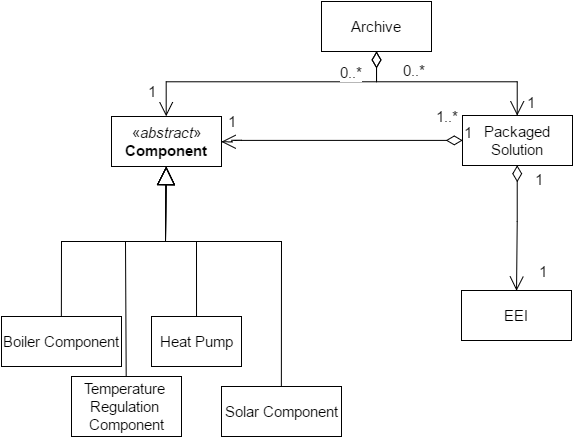

The diagram above was exported from draw.io. Its source (the exported page's mxGraphModel, read from the mxfile embedded in the PNG):
<mxGraphModel dx="986" dy="528" grid="1" gridSize="10" guides="1" tooltips="1" connect="1" arrows="1" fold="1" page="1" pageScale="1" pageWidth="850" pageHeight="1100" background="#ffffff" math="0" shadow="0">
  <root>
    <mxCell id="0" />
    <mxCell id="1" parent="0" />
    <mxCell id="651d88d6f849c97-1" value="&lt;div&gt;&lt;span&gt;«&lt;/span&gt;&lt;i&gt;abstract&lt;/i&gt;&lt;span&gt;»&lt;/span&gt;&lt;br&gt;&lt;b&gt;Component&lt;/b&gt;&lt;/div&gt;" style="html=1;fontSize=15;" vertex="1" parent="1">
      <mxGeometry x="120" y="155" width="110" height="50" as="geometry" />
    </mxCell>
    <mxCell id="651d88d6f849c97-2" value="Boiler Component" style="html=1;fontSize=15;" vertex="1" parent="1">
      <mxGeometry x="10" y="355" width="120" height="50" as="geometry" />
    </mxCell>
    <mxCell id="651d88d6f849c97-3" value="Heat Pump" style="html=1;fontSize=15;" vertex="1" parent="1">
      <mxGeometry x="160" y="355" width="90" height="50" as="geometry" />
    </mxCell>
    <mxCell id="651d88d6f849c97-5" value="Solar Component" style="html=1;fontSize=15;" vertex="1" parent="1">
      <mxGeometry x="230" y="425" width="120" height="50" as="geometry" />
    </mxCell>
    <mxCell id="651d88d6f849c97-6" value="Temperature&amp;nbsp;&lt;div&gt;Regulation&amp;nbsp;&lt;/div&gt;&lt;div&gt;Component&lt;/div&gt;" style="html=1;fontSize=15;" vertex="1" parent="1">
      <mxGeometry x="80" y="415" width="110" height="60" as="geometry" />
    </mxCell>
    <mxCell id="651d88d6f849c97-8" value="" style="endArrow=block;endSize=16;endFill=0;html=1;fontSize=15;exitX=0.5;exitY=0;entryX=0.5;entryY=1;rounded=0;" edge="1" parent="1" source="651d88d6f849c97-2" target="651d88d6f849c97-1">
      <mxGeometry width="160" relative="1" as="geometry">
        <mxPoint x="140" y="450" as="sourcePoint" />
        <mxPoint x="300" y="450" as="targetPoint" />
        <Array as="points">
          <mxPoint x="70" y="280" />
          <mxPoint x="174" y="280" />
        </Array>
      </mxGeometry>
    </mxCell>
    <mxCell id="651d88d6f849c97-9" value="" style="endArrow=block;endSize=16;endFill=0;html=1;fontSize=15;exitX=0.5;exitY=0;entryX=0.5;entryY=1;strokeColor=#000000;rounded=0;" edge="1" parent="1" source="651d88d6f849c97-6" target="651d88d6f849c97-1">
      <mxGeometry width="160" relative="1" as="geometry">
        <mxPoint x="320" y="300" as="sourcePoint" />
        <mxPoint x="480" y="300" as="targetPoint" />
        <Array as="points">
          <mxPoint x="134" y="280" />
          <mxPoint x="174" y="280" />
        </Array>
      </mxGeometry>
    </mxCell>
    <mxCell id="651d88d6f849c97-11" value="" style="endArrow=block;endSize=16;endFill=0;html=1;fontSize=15;exitX=0.5;exitY=0;entryX=0.5;entryY=1;rounded=0;" edge="1" parent="1" source="651d88d6f849c97-3" target="651d88d6f849c97-1">
      <mxGeometry width="160" relative="1" as="geometry">
        <mxPoint x="460" y="350" as="sourcePoint" />
        <mxPoint x="620" y="350" as="targetPoint" />
        <Array as="points">
          <mxPoint x="205" y="280" />
          <mxPoint x="174" y="280" />
        </Array>
      </mxGeometry>
    </mxCell>
    <mxCell id="651d88d6f849c97-12" value="" style="endArrow=block;endSize=16;endFill=0;html=1;fontSize=15;exitX=0.5;exitY=0;rounded=0;entryX=0.5;entryY=1;" edge="1" parent="1" source="651d88d6f849c97-5" target="651d88d6f849c97-1">
      <mxGeometry width="160" relative="1" as="geometry">
        <mxPoint x="430" y="430" as="sourcePoint" />
        <mxPoint x="590" y="430" as="targetPoint" />
        <Array as="points">
          <mxPoint x="290" y="280" />
          <mxPoint x="174" y="280" />
        </Array>
      </mxGeometry>
    </mxCell>
    <mxCell id="651d88d6f849c97-13" value="Packaged&lt;br&gt;Solution" style="html=1;fontSize=15;" vertex="1" parent="1">
      <mxGeometry x="471" y="154" width="110" height="50" as="geometry" />
    </mxCell>
    <mxCell id="651d88d6f849c97-15" value="1" style="endArrow=open;html=1;endSize=12;startArrow=diamondThin;startSize=14;startFill=0;edgeStyle=orthogonalEdgeStyle;align=left;verticalAlign=bottom;strokeColor=#000000;fontSize=15;exitX=0;exitY=0.5;entryX=1;entryY=0.5;" edge="1" parent="1" source="651d88d6f849c97-13" target="651d88d6f849c97-1">
      <mxGeometry x="-1" y="3" relative="1" as="geometry">
        <mxPoint x="300" y="170" as="sourcePoint" />
        <mxPoint x="270" y="180" as="targetPoint" />
        <Array as="points">
          <mxPoint x="240" y="179" />
          <mxPoint x="240" y="180" />
        </Array>
      </mxGeometry>
    </mxCell>
    <mxCell id="651d88d6f849c97-16" value="1..*" style="text;html=1;resizable=0;points=[];align=center;verticalAlign=middle;labelBackgroundColor=#ffffff;fontSize=15;" vertex="1" connectable="0" parent="651d88d6f849c97-15">
      <mxGeometry x="-0.9007" y="-1" relative="1" as="geometry">
        <mxPoint x="-4" y="-23" as="offset" />
      </mxGeometry>
    </mxCell>
    <mxCell id="651d88d6f849c97-17" value="1" style="text;html=1;resizable=0;points=[];align=center;verticalAlign=middle;labelBackgroundColor=#ffffff;fontSize=15;" vertex="1" connectable="0" parent="651d88d6f849c97-15">
      <mxGeometry x="0.7589" y="1" relative="1" as="geometry">
        <mxPoint x="-17" y="-20" as="offset" />
      </mxGeometry>
    </mxCell>
    <mxCell id="651d88d6f849c97-18" value="EEI" style="html=1;fontSize=15;" vertex="1" parent="1">
      <mxGeometry x="470" y="329" width="110" height="50" as="geometry" />
    </mxCell>
    <mxCell id="651d88d6f849c97-19" value="1" style="endArrow=open;html=1;endSize=12;startArrow=diamondThin;startSize=14;startFill=0;edgeStyle=orthogonalEdgeStyle;align=left;verticalAlign=bottom;strokeColor=#000000;fontSize=15;exitX=0.5;exitY=1;entryX=0.5;entryY=0;rounded=0;" edge="1" parent="1" source="651d88d6f849c97-13" target="651d88d6f849c97-18">
      <mxGeometry x="-0.5794" y="16" relative="1" as="geometry">
        <mxPoint x="521" y="280" as="sourcePoint" />
        <mxPoint x="681" y="280" as="targetPoint" />
        <Array as="points">
          <mxPoint x="525" y="260" />
          <mxPoint x="525" y="260" />
        </Array>
        <mxPoint y="-1" as="offset" />
      </mxGeometry>
    </mxCell>
    <mxCell id="651d88d6f849c97-20" value="1" style="text;html=1;resizable=0;points=[];align=center;verticalAlign=middle;labelBackgroundColor=#ffffff;fontSize=15;" vertex="1" connectable="0" parent="651d88d6f849c97-19">
      <mxGeometry x="0.7944" relative="1" as="geometry">
        <mxPoint x="26" y="-6" as="offset" />
      </mxGeometry>
    </mxCell>
    <mxCell id="651d88d6f849c97-21" value="Archive" style="html=1;fontSize=15;" vertex="1" parent="1">
      <mxGeometry x="330" y="40" width="110" height="50" as="geometry" />
    </mxCell>
    <mxCell id="651d88d6f849c97-23" value="0..*" style="endArrow=open;html=1;endSize=12;startArrow=diamondThin;startSize=14;startFill=0;edgeStyle=orthogonalEdgeStyle;align=left;verticalAlign=bottom;strokeColor=#000000;fontSize=15;exitX=0.5;exitY=1;entryX=0.5;entryY=0;rounded=0;" edge="1" parent="1" source="651d88d6f849c97-21" target="651d88d6f849c97-13">
      <mxGeometry x="-0.4602" relative="1" as="geometry">
        <mxPoint x="340" y="210" as="sourcePoint" />
        <mxPoint x="500" y="210" as="targetPoint" />
        <Array as="points">
          <mxPoint x="385" y="120" />
          <mxPoint x="526" y="120" />
        </Array>
        <mxPoint as="offset" />
      </mxGeometry>
    </mxCell>
    <mxCell id="651d88d6f849c97-24" value="1" style="text;html=1;resizable=0;points=[];align=center;verticalAlign=middle;labelBackgroundColor=#ffffff;fontSize=15;" vertex="1" connectable="0" parent="651d88d6f849c97-23">
      <mxGeometry x="0.8715" y="5" relative="1" as="geometry">
        <mxPoint x="9" as="offset" />
      </mxGeometry>
    </mxCell>
    <mxCell id="651d88d6f849c97-25" value="" style="endArrow=open;html=1;endSize=12;startArrow=diamondThin;startSize=14;startFill=0;edgeStyle=orthogonalEdgeStyle;align=left;verticalAlign=bottom;strokeColor=#000000;fontSize=15;exitX=0.5;exitY=1;entryX=0.5;entryY=0;rounded=0;" edge="1" parent="1" source="651d88d6f849c97-21" target="651d88d6f849c97-1">
      <mxGeometry x="-1" y="3" relative="1" as="geometry">
        <mxPoint x="300" y="200" as="sourcePoint" />
        <mxPoint x="460" y="200" as="targetPoint" />
        <Array as="points">
          <mxPoint x="385" y="120" />
          <mxPoint x="175" y="120" />
        </Array>
      </mxGeometry>
    </mxCell>
    <mxCell id="651d88d6f849c97-26" value="0..*" style="text;html=1;resizable=0;points=[];align=center;verticalAlign=middle;labelBackgroundColor=#ffffff;fontSize=15;" vertex="1" connectable="0" parent="651d88d6f849c97-25">
      <mxGeometry x="-0.5043" y="1" relative="1" as="geometry">
        <mxPoint x="13" y="-11" as="offset" />
      </mxGeometry>
    </mxCell>
    <mxCell id="651d88d6f849c97-27" value="1" style="text;html=1;resizable=0;points=[];align=center;verticalAlign=middle;labelBackgroundColor=#ffffff;fontSize=15;" vertex="1" connectable="0" parent="651d88d6f849c97-25">
      <mxGeometry x="0.8632" relative="1" as="geometry">
        <mxPoint x="-14" y="-6" as="offset" />
      </mxGeometry>
    </mxCell>
  </root>
</mxGraphModel>